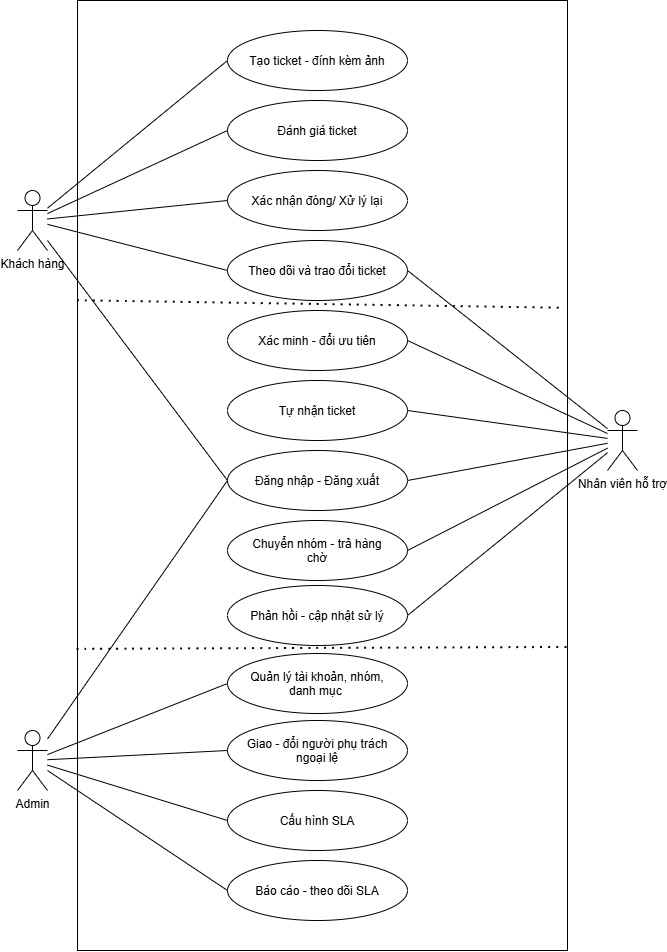

The diagram above was exported from draw.io. Its source (the exported page's mxGraphModel, read from the mxfile embedded in the PNG):
<mxGraphModel dx="1694" dy="940" grid="1" gridSize="10" guides="1" tooltips="1" connect="1" arrows="1" fold="1" page="1" pageScale="1" pageWidth="827" pageHeight="1169" math="0" shadow="0">
  <root>
    <mxCell id="0" />
    <mxCell id="1" parent="0" />
    <mxCell id="7gqTvv9vD9NzGZuZqFbx-39" parent="1" style="rounded=0;whiteSpace=wrap;html=1;" value="" vertex="1">
      <mxGeometry height="950" width="490" x="100" y="100" as="geometry" />
    </mxCell>
    <mxCell id="7gqTvv9vD9NzGZuZqFbx-1" parent="1" style="ellipse;whiteSpace=wrap;html=1;shapeInside=1;" value="Đăng nhập - Đăng xuất" vertex="1">
      <mxGeometry height="60" width="180" x="250" y="550" as="geometry" />
    </mxCell>
    <mxCell id="7gqTvv9vD9NzGZuZqFbx-2" parent="1" style="ellipse;whiteSpace=wrap;html=1;shapeInside=1;" value="Tạo ticket - đính kèm ảnh" vertex="1">
      <mxGeometry height="60" width="180" x="250" y="130" as="geometry" />
    </mxCell>
    <mxCell id="7gqTvv9vD9NzGZuZqFbx-3" parent="1" style="ellipse;whiteSpace=wrap;html=1;shapeInside=1;" value="Theo dõi và trao đổi ticket" vertex="1">
      <mxGeometry height="60" width="180" x="250" y="340" as="geometry" />
    </mxCell>
    <mxCell id="7gqTvv9vD9NzGZuZqFbx-4" parent="1" style="ellipse;whiteSpace=wrap;html=1;shapeInside=1;" value="Xác nhận đóng/ Xử lý lại" vertex="1">
      <mxGeometry height="60" width="180" x="250" y="270" as="geometry" />
    </mxCell>
    <mxCell id="7gqTvv9vD9NzGZuZqFbx-5" parent="1" style="ellipse;whiteSpace=wrap;html=1;shapeInside=1;" value="Đánh giá ticket" vertex="1">
      <mxGeometry height="60" width="180" x="250" y="200" as="geometry" />
    </mxCell>
    <mxCell id="7gqTvv9vD9NzGZuZqFbx-6" parent="1" style="ellipse;whiteSpace=wrap;html=1;shapeInside=1;" value="Tự nhận ticket" vertex="1">
      <mxGeometry height="60" width="180" x="250" y="480" as="geometry" />
    </mxCell>
    <mxCell id="7gqTvv9vD9NzGZuZqFbx-7" parent="1" style="ellipse;whiteSpace=wrap;html=1;shapeInside=1;" value="Phản hồi - cập nhật sử lý" vertex="1">
      <mxGeometry height="60" width="180" x="250" y="685" as="geometry" />
    </mxCell>
    <mxCell id="7gqTvv9vD9NzGZuZqFbx-8" parent="1" style="ellipse;whiteSpace=wrap;html=1;shapeInside=1;" value="Xác minh - đổi ưu tiên" vertex="1">
      <mxGeometry height="60" width="180" x="250" y="410" as="geometry" />
    </mxCell>
    <mxCell id="7gqTvv9vD9NzGZuZqFbx-9" parent="1" style="ellipse;whiteSpace=wrap;html=1;shapeInside=1;" value="Chuyển nhóm - trả hàng chờ" vertex="1">
      <mxGeometry height="60" width="180" x="250" y="620" as="geometry" />
    </mxCell>
    <mxCell id="7gqTvv9vD9NzGZuZqFbx-10" parent="1" style="ellipse;whiteSpace=wrap;html=1;shapeInside=1;" value="Quản lý tài khoản, nhóm, danh mục&amp;nbsp;" vertex="1">
      <mxGeometry height="60" width="180" x="250" y="753" as="geometry" />
    </mxCell>
    <mxCell id="7gqTvv9vD9NzGZuZqFbx-11" parent="1" style="ellipse;whiteSpace=wrap;html=1;shapeInside=1;" value="Giao - đổi người phụ trách ngoại lệ" vertex="1">
      <mxGeometry height="60" width="180" x="250" y="820" as="geometry" />
    </mxCell>
    <mxCell id="7gqTvv9vD9NzGZuZqFbx-12" parent="1" style="ellipse;whiteSpace=wrap;html=1;shapeInside=1;" value="Cấu hình SLA" vertex="1">
      <mxGeometry height="60" width="180" x="250" y="890" as="geometry" />
    </mxCell>
    <mxCell id="7gqTvv9vD9NzGZuZqFbx-13" parent="1" style="ellipse;whiteSpace=wrap;html=1;shapeInside=1;" value="Báo cáo - theo dõi SLA" vertex="1">
      <mxGeometry height="60" width="180" x="250" y="960" as="geometry" />
    </mxCell>
    <mxCell id="7gqTvv9vD9NzGZuZqFbx-14" parent="1" style="shape=umlActor;verticalLabelPosition=bottom;verticalAlign=top;html=1;outlineConnect=0;" value="Admin" vertex="1">
      <mxGeometry height="60" width="30" x="40" y="830" as="geometry" />
    </mxCell>
    <mxCell id="7gqTvv9vD9NzGZuZqFbx-17" edge="1" parent="1" source="7gqTvv9vD9NzGZuZqFbx-14" style="endArrow=none;html=1;rounded=0;fontSize=12;startSize=8;endSize=8;curved=1;entryX=0;entryY=0.5;entryDx=0;entryDy=0;" target="7gqTvv9vD9NzGZuZqFbx-10" value="">
      <mxGeometry height="50" relative="1" width="50" as="geometry">
        <mxPoint x="100" y="870" as="sourcePoint" />
        <mxPoint x="230" y="810" as="targetPoint" />
      </mxGeometry>
    </mxCell>
    <mxCell id="7gqTvv9vD9NzGZuZqFbx-19" edge="1" parent="1" source="7gqTvv9vD9NzGZuZqFbx-14" style="endArrow=none;html=1;rounded=0;fontSize=12;startSize=8;endSize=8;curved=1;entryX=0;entryY=0.5;entryDx=0;entryDy=0;" target="7gqTvv9vD9NzGZuZqFbx-11" value="">
      <mxGeometry height="50" relative="1" width="50" as="geometry">
        <mxPoint x="180" y="942" as="sourcePoint" />
        <mxPoint x="330" y="860" as="targetPoint" />
      </mxGeometry>
    </mxCell>
    <mxCell id="7gqTvv9vD9NzGZuZqFbx-20" edge="1" parent="1" source="7gqTvv9vD9NzGZuZqFbx-14" style="endArrow=none;html=1;rounded=0;fontSize=12;startSize=8;endSize=8;curved=1;entryX=0;entryY=0.5;entryDx=0;entryDy=0;" target="7gqTvv9vD9NzGZuZqFbx-12" value="">
      <mxGeometry height="50" relative="1" width="50" as="geometry">
        <mxPoint x="210" y="982" as="sourcePoint" />
        <mxPoint x="360" y="900" as="targetPoint" />
      </mxGeometry>
    </mxCell>
    <mxCell id="7gqTvv9vD9NzGZuZqFbx-21" edge="1" parent="1" source="7gqTvv9vD9NzGZuZqFbx-14" style="endArrow=none;html=1;rounded=0;fontSize=12;startSize=8;endSize=8;curved=1;entryX=0;entryY=0.5;entryDx=0;entryDy=0;" target="7gqTvv9vD9NzGZuZqFbx-13" value="">
      <mxGeometry height="50" relative="1" width="50" as="geometry">
        <mxPoint x="210" y="1022" as="sourcePoint" />
        <mxPoint x="360" y="940" as="targetPoint" />
      </mxGeometry>
    </mxCell>
    <mxCell id="7gqTvv9vD9NzGZuZqFbx-22" parent="1" style="shape=umlActor;verticalLabelPosition=bottom;verticalAlign=top;html=1;outlineConnect=0;" value="Khách hàng" vertex="1">
      <mxGeometry height="60" width="30" x="40" y="290" as="geometry" />
    </mxCell>
    <mxCell id="7gqTvv9vD9NzGZuZqFbx-23" edge="1" parent="1" source="7gqTvv9vD9NzGZuZqFbx-22" style="endArrow=none;html=1;rounded=0;fontSize=12;startSize=8;endSize=8;curved=1;entryX=0;entryY=0.5;entryDx=0;entryDy=0;" target="7gqTvv9vD9NzGZuZqFbx-2" value="">
      <mxGeometry height="50" relative="1" width="50" as="geometry">
        <mxPoint x="320" y="550" as="sourcePoint" />
        <mxPoint x="370" y="500" as="targetPoint" />
      </mxGeometry>
    </mxCell>
    <mxCell id="7gqTvv9vD9NzGZuZqFbx-24" edge="1" parent="1" source="7gqTvv9vD9NzGZuZqFbx-22" style="endArrow=none;html=1;rounded=0;fontSize=12;startSize=8;endSize=8;curved=1;entryX=0;entryY=0.5;entryDx=0;entryDy=0;" target="7gqTvv9vD9NzGZuZqFbx-3" value="">
      <mxGeometry height="50" relative="1" width="50" as="geometry">
        <mxPoint x="190" y="230" as="sourcePoint" />
        <mxPoint x="320" y="210" as="targetPoint" />
      </mxGeometry>
    </mxCell>
    <mxCell id="7gqTvv9vD9NzGZuZqFbx-25" edge="1" parent="1" source="7gqTvv9vD9NzGZuZqFbx-22" style="endArrow=none;html=1;rounded=0;fontSize=12;startSize=8;endSize=8;curved=1;entryX=0;entryY=0.5;entryDx=0;entryDy=0;" target="7gqTvv9vD9NzGZuZqFbx-1" value="">
      <mxGeometry height="50" relative="1" width="50" as="geometry">
        <mxPoint x="170" y="390" as="sourcePoint" />
        <mxPoint x="300" y="370" as="targetPoint" />
      </mxGeometry>
    </mxCell>
    <mxCell id="7gqTvv9vD9NzGZuZqFbx-26" edge="1" parent="1" source="7gqTvv9vD9NzGZuZqFbx-14" style="endArrow=none;html=1;rounded=0;fontSize=12;startSize=8;endSize=8;curved=1;entryX=0;entryY=0.5;entryDx=0;entryDy=0;" target="7gqTvv9vD9NzGZuZqFbx-1" value="">
      <mxGeometry height="50" relative="1" width="50" as="geometry">
        <mxPoint x="100" y="870" as="sourcePoint" />
        <mxPoint x="320" y="750" as="targetPoint" />
      </mxGeometry>
    </mxCell>
    <mxCell id="7gqTvv9vD9NzGZuZqFbx-27" edge="1" parent="1" source="7gqTvv9vD9NzGZuZqFbx-22" style="endArrow=none;html=1;rounded=0;fontSize=12;startSize=8;endSize=8;curved=1;entryX=0;entryY=0.5;entryDx=0;entryDy=0;" target="7gqTvv9vD9NzGZuZqFbx-4" value="">
      <mxGeometry height="50" relative="1" width="50" as="geometry">
        <mxPoint x="190" y="280" as="sourcePoint" />
        <mxPoint x="320" y="260" as="targetPoint" />
      </mxGeometry>
    </mxCell>
    <mxCell id="7gqTvv9vD9NzGZuZqFbx-28" edge="1" parent="1" source="7gqTvv9vD9NzGZuZqFbx-22" style="endArrow=none;html=1;rounded=0;fontSize=12;startSize=8;endSize=8;curved=1;entryX=0;entryY=0.5;entryDx=0;entryDy=0;" target="7gqTvv9vD9NzGZuZqFbx-5" value="">
      <mxGeometry height="50" relative="1" width="50" as="geometry">
        <mxPoint x="270" y="350" as="sourcePoint" />
        <mxPoint x="400" y="330" as="targetPoint" />
      </mxGeometry>
    </mxCell>
    <mxCell id="7gqTvv9vD9NzGZuZqFbx-29" parent="1" style="shape=umlActor;verticalLabelPosition=bottom;verticalAlign=top;html=1;outlineConnect=0;" value="Nhân viên hỗ trợ" vertex="1">
      <mxGeometry height="60" width="30" x="630" y="510" as="geometry" />
    </mxCell>
    <mxCell id="7gqTvv9vD9NzGZuZqFbx-30" edge="1" parent="1" source="7gqTvv9vD9NzGZuZqFbx-1" style="endArrow=none;html=1;rounded=0;fontSize=12;startSize=8;endSize=8;curved=1;exitX=1;exitY=0.5;exitDx=0;exitDy=0;" target="7gqTvv9vD9NzGZuZqFbx-29" value="">
      <mxGeometry height="50" relative="1" width="50" as="geometry">
        <mxPoint x="380" y="600" as="sourcePoint" />
        <mxPoint x="430" y="550" as="targetPoint" />
      </mxGeometry>
    </mxCell>
    <mxCell id="7gqTvv9vD9NzGZuZqFbx-32" edge="1" parent="1" source="7gqTvv9vD9NzGZuZqFbx-6" style="endArrow=none;html=1;rounded=0;fontSize=12;startSize=8;endSize=8;curved=1;exitX=1;exitY=0.5;exitDx=0;exitDy=0;" target="7gqTvv9vD9NzGZuZqFbx-29" value="">
      <mxGeometry height="50" relative="1" width="50" as="geometry">
        <mxPoint x="660" y="610" as="sourcePoint" />
        <mxPoint x="935" y="540" as="targetPoint" />
      </mxGeometry>
    </mxCell>
    <mxCell id="7gqTvv9vD9NzGZuZqFbx-34" edge="1" parent="1" source="7gqTvv9vD9NzGZuZqFbx-9" style="endArrow=none;html=1;rounded=0;fontSize=12;startSize=8;endSize=8;curved=1;exitX=1;exitY=0.5;exitDx=0;exitDy=0;" target="7gqTvv9vD9NzGZuZqFbx-29" value="">
      <mxGeometry height="50" relative="1" width="50" as="geometry">
        <mxPoint x="640" y="700" as="sourcePoint" />
        <mxPoint x="915" y="630" as="targetPoint" />
      </mxGeometry>
    </mxCell>
    <mxCell id="7gqTvv9vD9NzGZuZqFbx-35" edge="1" parent="1" source="7gqTvv9vD9NzGZuZqFbx-8" style="endArrow=none;html=1;rounded=0;fontSize=12;startSize=8;endSize=8;curved=1;exitX=1;exitY=0.5;exitDx=0;exitDy=0;" target="7gqTvv9vD9NzGZuZqFbx-29" value="">
      <mxGeometry height="50" relative="1" width="50" as="geometry">
        <mxPoint x="610" y="730" as="sourcePoint" />
        <mxPoint x="885" y="660" as="targetPoint" />
      </mxGeometry>
    </mxCell>
    <mxCell id="7gqTvv9vD9NzGZuZqFbx-36" edge="1" parent="1" source="7gqTvv9vD9NzGZuZqFbx-7" style="endArrow=none;html=1;rounded=0;fontSize=12;startSize=8;endSize=8;curved=1;exitX=1;exitY=0.5;exitDx=0;exitDy=0;" target="7gqTvv9vD9NzGZuZqFbx-29" value="">
      <mxGeometry height="50" relative="1" width="50" as="geometry">
        <mxPoint x="580" y="790" as="sourcePoint" />
        <mxPoint x="855" y="720" as="targetPoint" />
      </mxGeometry>
    </mxCell>
    <mxCell id="7gqTvv9vD9NzGZuZqFbx-37" edge="1" parent="1" source="7gqTvv9vD9NzGZuZqFbx-3" style="endArrow=none;html=1;rounded=0;fontSize=12;startSize=8;endSize=8;curved=1;exitX=1;exitY=0.5;exitDx=0;exitDy=0;" target="7gqTvv9vD9NzGZuZqFbx-29" value="">
      <mxGeometry height="50" relative="1" width="50" as="geometry">
        <mxPoint x="630" y="500" as="sourcePoint" />
        <mxPoint x="905" y="430" as="targetPoint" />
      </mxGeometry>
    </mxCell>
    <mxCell id="7gqTvv9vD9NzGZuZqFbx-42" edge="1" parent="1" source="7gqTvv9vD9NzGZuZqFbx-39" style="endArrow=none;dashed=1;html=1;dashPattern=1 3;strokeWidth=2;rounded=0;fontSize=12;startSize=8;endSize=8;curved=1;exitX=-0.001;exitY=0.683;exitDx=0;exitDy=0;exitPerimeter=0;entryX=0.999;entryY=0.681;entryDx=0;entryDy=0;entryPerimeter=0;" target="7gqTvv9vD9NzGZuZqFbx-39" value="">
      <mxGeometry height="50" relative="1" width="50" as="geometry">
        <mxPoint x="240" y="690" as="sourcePoint" />
        <mxPoint x="600" y="740" as="targetPoint" />
      </mxGeometry>
    </mxCell>
    <mxCell id="7gqTvv9vD9NzGZuZqFbx-44" edge="1" parent="1" source="7gqTvv9vD9NzGZuZqFbx-39" style="endArrow=none;dashed=1;html=1;dashPattern=1 3;strokeWidth=2;rounded=0;fontSize=12;startSize=8;endSize=8;curved=1;exitX=0;exitY=0.316;exitDx=0;exitDy=0;exitPerimeter=0;entryX=0.996;entryY=0.324;entryDx=0;entryDy=0;entryPerimeter=0;" target="7gqTvv9vD9NzGZuZqFbx-39" value="">
      <mxGeometry height="50" relative="1" width="50" as="geometry">
        <mxPoint x="620" y="412" as="sourcePoint" />
        <mxPoint x="1110" y="410" as="targetPoint" />
      </mxGeometry>
    </mxCell>
  </root>
</mxGraphModel>